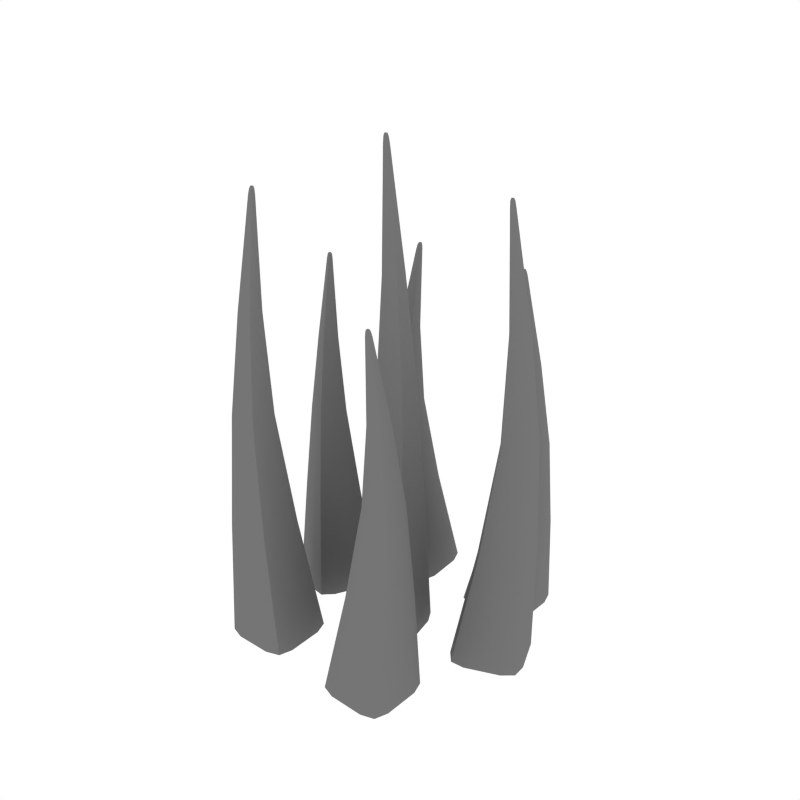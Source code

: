 # Source: Spikes.blend  (saved by Blender 2.79.0; exported with 4.5.12 LTS)
import bpy
from mathutils import Matrix  # noqa: F401  (used for matrix-valued properties, if any)

bpy.ops.wm.read_factory_settings(use_empty=True)
scene = bpy.context.scene
scene.name = 'Scene'

# ---- collections
col_collection_1 = bpy.data.collections.new('Collection 1'); scene.collection.children.link(col_collection_1)

# ---- materials (node trees are filled in below, after node groups)
mat_metal = bpy.data.materials.new('Metal')
mat_metal.alpha_threshold = 0.0
mat_metal.diffuse_color = (0.1789, 0.1789, 0.1789, 1.0)
mat_metal.roughness = 0.5

# ---- node groups
ng_auto_smooth = bpy.data.node_groups.new('Auto Smooth', 'GeometryNodeTree')
_s = ng_auto_smooth.interface.new_socket(name='Geometry', in_out='OUTPUT', socket_type='NodeSocketGeometry')
_s = ng_auto_smooth.interface.new_socket(name='Geometry', in_out='INPUT', socket_type='NodeSocketGeometry')
_s = ng_auto_smooth.interface.new_socket(name='Angle', in_out='INPUT', socket_type='NodeSocketFloat')
_s.subtype = 'ANGLE'
_s.min_value = 0.0
_s.max_value = 3.142
ng_auto_smooth.is_modifier = True
_N = ng_auto_smooth.nodes; _L = ng_auto_smooth.links
n0 = _N.new('NodeGroupOutput'); n0.name = 'Group Output'; n0.location = (480, -100)
n1 = _N.new('NodeGroupInput'); n1.name = 'Group Input'; n1.location = (-420, -300)
n2 = _N.new('NodeGroupInput'); n2.name = 'Group Input.001'; n2.location = (-60, -100)
n3 = _N.new('GeometryNodeSetShadeSmooth'); n3.name = 'Set Shade Smooth'; n3.location = (120, -100)
n3.domain = 'EDGE'
n4 = _N.new('GeometryNodeSetShadeSmooth'); n4.name = 'Set Shade Smooth.001'; n4.location = (300, -100)
n5 = _N.new('GeometryNodeInputMeshEdgeAngle'); n5.name = 'Edge Angle'; n5.location = (-420, -220)
n6 = _N.new('GeometryNodeInputEdgeSmooth'); n6.name = 'Is Edge Smooth'; n6.location = (-60, -160)
n7 = _N.new('GeometryNodeInputShadeSmooth'); n7.name = 'Is Face Smooth'; n7.location = (-240, -340)
n8 = _N.new('FunctionNodeBooleanMath'); n8.name = 'Boolean Math'; n8.location = (-60, -220)
n9 = _N.new('FunctionNodeCompare'); n9.name = 'Compare'; n9.location = (-240, -180)
n9.operation = 'LESS_EQUAL'
_L.new(n5.outputs[0], n9.inputs[0])
_L.new(n4.outputs[0], n0.inputs[0])
_L.new(n1.outputs[1], n9.inputs[1])
_L.new(n9.outputs[0], n8.inputs[0])
_L.new(n7.outputs[0], n8.inputs[1])
_L.new(n2.outputs[0], n3.inputs[0])
_L.new(n6.outputs[0], n3.inputs[1])
_L.new(n3.outputs[0], n4.inputs[0])
_L.new(n8.outputs[0], n3.inputs[2])
n0.is_active_output = True

# ---- material node trees

# ---- world
world_world = bpy.data.worlds.new('World'); scene.world = world_world
world_world.color = (1.0, 1.0, 1.0)
world_world.use_sun_shadow = False
world_world.sun_shadow_jitter_overblur = 0.0
world_world.cycles.sampling_method = 'NONE'
world_world.cycles.sample_map_resolution = 256

# ---- meshes
me_cube_013 = bpy.data.meshes.new('Cube.013')
me_cube_013.from_pydata([(-0.5654, -0.5611, 3.063), (-0.5402, -0.5527, 3.063), (-0.5318, -0.5779, 3.063), (-0.557, -0.5863, 3.063), (-0.6566, -0.6297, 2.327), (-0.5493, -0.5764, 3.12), (-0.7059, -0.7443, 0.8254), (-0.4438, -0.6569, 0.8254), (-0.5312, -0.3948, 0.8254), (-0.6867, -0.5394, 2.327), (-0.5964, -0.5093, 2.327), (-0.5663, -0.5996, 2.327), (-0.7933, -0.4821, 0.8254), (-0.6566, -0.5093, 2.327), (-0.7059, -0.3948, 0.8254), (-0.5312, -0.7443, 0.8254), (-0.5355, -0.5764, 3.12), (-0.5964, -0.6297, 2.327), (-0.5402, -0.5863, 3.063), (-0.557, -0.5527, 3.063), (-0.5355, -0.5626, 3.12), (-0.7933, -0.6569, 0.8254), (-0.5663, -0.5394, 2.327), (-0.6867, -0.5996, 2.327), (-0.4438, -0.4821, 0.8254), (-0.5493, -0.5626, 3.12), (-0.5318, -0.5611, 3.063), (-0.5654, -0.5779, 3.063), (-0.6712, 0.1894, 2.452), (-0.6449, 0.1851, 2.452), (-0.6492, 0.1589, 2.452), (-0.6755, 0.1632, 2.452), (-0.7838, 0.1712, 1.869), (-0.6641, 0.1684, 2.497), (-0.8808, 0.0927, 0.667), (-0.6081, 0.04802, 0.667), (-0.5634, 0.3207, 0.667), (-0.7685, 0.2651, 1.869), (-0.6745, 0.2497, 1.869), (-0.6899, 0.1558, 1.869), (-0.8361, 0.3654, 0.667), (-0.7278, 0.2777, 1.869), (-0.7181, 0.4021, 0.667), (-0.7261, 0.01135, 0.667), (-0.6519, 0.162, 2.497), (-0.7306, 0.1431, 1.869), (-0.6606, 0.1553, 2.452), (-0.6598, 0.1929, 2.452), (-0.6455, 0.1742, 2.497), (-0.9175, 0.2107, 0.667), (-0.6619, 0.209, 1.869), (-0.7965, 0.2118, 1.869), (-0.5268, 0.2027, 0.667), (-0.6577, 0.1806, 2.497), (-0.6414, 0.1738, 2.452), (-0.679, 0.1745, 2.452), (0.4985, 0.7053, 2.452), (0.473, 0.6978, 2.452), (0.4655, 0.7233, 2.452), (0.4909, 0.7308, 2.452), (0.592, 0.7709, 1.869), (0.483, 0.7212, 2.497), (0.645, 0.8838, 0.667), (0.3801, 0.8051, 0.667), (0.4588, 0.5402, 0.667), (0.619, 0.6797, 1.869), (0.5278, 0.6526, 1.869), (0.5007, 0.7438, 1.869), (0.7237, 0.6189, 0.667), (0.588, 0.6506, 1.869), (0.6334, 0.5344, 0.667), (0.4704, 0.8896, 0.667), (0.4692, 0.7216, 2.497), (0.5318, 0.7729, 1.869), (0.4741, 0.7314, 2.452), (0.4898, 0.6972, 2.452), (0.4687, 0.7078, 2.497), (0.7295, 0.7935, 0.667), (0.4987, 0.6836, 1.869), (0.621, 0.7398, 1.869), (0.3743, 0.6304, 0.667), (0.4825, 0.7074, 2.497), (0.4649, 0.7065, 2.452), (0.4991, 0.7222, 2.452), (-0.0006442, -0.004924, 3.34), (0.01205, -0.02828, 3.34), (-0.01131, -0.04097, 3.34), (-0.024, -0.01762, 3.34), (-0.08416, 0.07288, 2.538), (-0.0129, -0.02341, 3.403), (-0.2056, 0.1013, 0.9001), (-0.07365, -0.1414, 0.9001), (0.1691, -0.009495, 0.9001), (-0.0005404, 0.1183, 2.538), (0.0449, 0.0347, 2.538), (-0.03871, -0.01074, 2.538), (0.03719, 0.2333, 0.9001), (0.03436, 0.09396, 2.538), (0.1385, 0.1626, 0.9001), (-0.175, -0.07071, 0.9001), (-0.01048, -0.03699, 3.403), (-0.07361, 0.01362, 2.538), (-0.02106, -0.03417, 3.34), (0.009104, -0.01173, 3.34), (0.003099, -0.03457, 3.403), (-0.1349, 0.2027, 0.9001), (0.02054, -0.0001975, 2.538), (-0.0598, 0.1078, 2.538), (0.09841, -0.1108, 0.9001), (0.0006826, -0.02099, 3.403), (0.005245, -0.03803, 3.34), (-0.0172, -0.007868, 3.34), (0.7494, 0.1809, 3.063), (0.729, 0.1638, 3.063), (0.7119, 0.1841, 3.063), (0.7322, 0.2012, 3.063), (0.8087, 0.2784, 2.327), (0.7288, 0.1892, 3.12), (0.8121, 0.4031, 0.8254), (0.6009, 0.2249, 0.8254), (0.7791, 0.01369, 0.8254), (0.8701, 0.2056, 2.327), (0.7974, 0.1443, 2.327), (0.736, 0.217, 2.327), (0.9903, 0.1919, 0.8254), (0.8533, 0.1665, 2.327), (0.9415, 0.07835, 0.8254), (0.6498, 0.3384, 0.8254), (0.716, 0.1841, 3.12), (0.7528, 0.2561, 2.327), (0.7166, 0.195, 3.063), (0.7447, 0.17, 3.063), (0.7211, 0.1713, 3.12), (0.9257, 0.3542, 0.8254), (0.7583, 0.1611, 2.327), (0.8478, 0.2616, 2.327), (0.6656, 0.06253, 0.8254), (0.7339, 0.1764, 3.12), (0.7181, 0.1685, 3.063), (0.7431, 0.1965, 3.063), (0.3594, -0.5816, 2.452), (0.367, -0.607, 2.452), (0.3415, -0.6146, 2.452), (0.3339, -0.5892, 2.452), (0.2937, -0.4882, 1.869), (0.3436, -0.5971, 2.497), (0.1807, -0.4353, 0.667), (0.2598, -0.7001, 0.667), (0.5246, -0.621, 0.667), (0.3849, -0.461, 1.869), (0.4121, -0.5522, 1.869), (0.3209, -0.5794, 1.869), (0.4455, -0.3563, 0.667), (0.414, -0.492, 1.869), (0.5301, -0.4464, 0.667), (0.1752, -0.61, 0.667), (0.3431, -0.6109, 2.497), (0.2918, -0.5484, 1.869), (0.3334, -0.606, 2.452), (0.3675, -0.5902, 2.452), (0.3569, -0.6114, 2.497), (0.2708, -0.3508, 0.667), (0.3811, -0.5813, 1.869), (0.3247, -0.4591, 1.869), (0.4345, -0.7056, 0.667), (0.3574, -0.5976, 2.497), (0.3583, -0.6152, 2.452), (0.3426, -0.581, 2.452), (-0.3554, 0.7017, 2.452), (-0.3305, 0.7112, 2.452), (-0.3211, 0.6863, 2.452), (-0.346, 0.6769, 2.452), (-0.4438, 0.6295, 1.869), (-0.3387, 0.6871, 2.497), (-0.4884, 0.5131, 0.667), (-0.23, 0.6109, 0.667), (-0.3279, 0.8693, 0.667), (-0.4775, 0.7185, 1.869), (-0.3885, 0.7522, 1.869), (-0.3548, 0.6632, 1.869), (-0.5863, 0.7715, 0.667), (-0.4486, 0.7498, 1.869), (-0.5025, 0.8623, 0.667), (-0.3138, 0.5201, 0.667), (-0.3249, 0.6877, 2.497), (-0.3836, 0.632, 1.869), (-0.3292, 0.6776, 2.452), (-0.3473, 0.7105, 2.452), (-0.3255, 0.7014, 2.497), (-0.5792, 0.5969, 0.667), (-0.3572, 0.7234, 1.869), (-0.4751, 0.6584, 1.869), (-0.237, 0.7855, 0.667), (-0.3393, 0.7009, 2.497), (-0.3218, 0.7031, 2.452), (-0.3547, 0.6849, 2.452), (-0.7877, -0.694, 0.00167), (-0.5633, -0.5842, 3.063), (-0.5568, -0.5623, 3.106), (-0.5339, -0.5842, 3.063), (-0.6632, -0.3206, 0.00167), (-0.5367, -0.5567, 3.106), (-0.5339, -0.5548, 3.063), (-0.2898, -0.445, 0.00167), (-0.5312, -0.5768, 3.106), (-0.5633, -0.5548, 3.063), (-0.4143, -0.8185, 0.00167), (-0.5513, -0.5824, 3.106), (-0.6792, -0.6222, 2.327), (-0.6792, -0.5169, 2.327), (-0.5739, -0.5169, 2.327), (-0.5739, -0.6222, 2.327), (-0.7149, -0.6785, 1.613), (-0.5514, -0.624, 1.613), (-0.6059, -0.4605, 1.613), (-0.7694, -0.515, 1.613), (-0.7715, -0.4166, 0.8254), (-0.4656, -0.4166, 0.8254), (-0.4656, -0.7224, 0.8254), (-0.7715, -0.7224, 0.8254), (-0.6003, -0.5549, 2.85), (-0.5566, -0.5404, 2.85), (-0.542, -0.5841, 2.85), (-0.5857, -0.5987, 2.85), (-0.4143, -0.3206, 0.00167), (-0.5513, -0.5567, 3.106), (-0.6632, -0.8185, 0.00167), (-0.5367, -0.5824, 3.106), (-0.6059, -0.6785, 1.613), (-0.7149, -0.4605, 1.613), (-0.5857, -0.5404, 2.85), (-0.5566, -0.5987, 2.85), (-0.6265, -0.5093, 2.327), (-0.6185, -0.3948, 0.8254), (-0.6185, -0.7443, 0.8254), (-0.5424, -0.5764, 3.12), (-0.6265, -0.6297, 2.327), (-0.5486, -0.5863, 3.063), (-0.5486, -0.5527, 3.063), (-0.7877, -0.445, 0.00167), (-0.5568, -0.5768, 3.106), (-0.2898, -0.694, 0.00167), (-0.5312, -0.5623, 3.106), (-0.5514, -0.515, 1.613), (-0.7694, -0.624, 1.613), (-0.6003, -0.5841, 2.85), (-0.542, -0.5549, 2.85), (-0.5424, -0.5626, 3.12), (-0.5355, -0.5695, 3.12), (-0.7933, -0.5695, 0.8254), (-0.5663, -0.5695, 2.327), (-0.6867, -0.5695, 2.327), (-0.4438, -0.5695, 0.8254), (-0.5493, -0.5695, 3.12), (-0.5318, -0.5695, 3.063), (-0.5654, -0.5695, 3.063), (-0.9298, 0.1753, 0.00167), (-0.6801, 0.168, 2.452), (-0.6641, 0.1844, 2.486), (-0.654, 0.1543, 2.452), (-0.6458, 0.4479, 0.00167), (-0.6437, 0.18, 2.486), (-0.6403, 0.1803, 2.452), (-0.3732, 0.1638, 0.00167), (-0.6482, 0.1596, 2.486), (-0.6664, 0.194, 2.452), (-0.6572, -0.1087, 0.00167), (-0.6685, 0.164, 2.486), (-0.8003, 0.1883, 1.869), (-0.7513, 0.2815, 1.869), (-0.6581, 0.2325, 1.869), (-0.7071, 0.1393, 1.869), (-0.8582, 0.1551, 1.3), (-0.6881, 0.1272, 1.3), (-0.6602, 0.2973, 1.3), (-0.8303, 0.3252, 1.3), (-0.7863, 0.4132, 0.667), (-0.5156, 0.2709, 0.667), (-0.658, 0.0001834, 0.667), (-0.9286, 0.1425, 0.667), (-0.6992, 0.2111, 2.283), (-0.6537, 0.2037, 2.283), (-0.6611, 0.1582, 2.283), (-0.7066, 0.1656, 2.283), (-0.4254, 0.332, 0.00167), (-0.6566, 0.1867, 2.486), (-0.8776, 0.007151, 0.00167), (-0.6557, 0.1573, 2.486), (-0.7617, 0.1044, 1.3), (-0.7567, 0.3481, 1.3), (-0.6795, 0.2172, 2.283), (-0.6808, 0.152, 2.283), (-0.7012, 0.2637, 1.869), (-0.6408, 0.3614, 0.667), (-0.8035, 0.05203, 0.667), (-0.658, 0.1652, 2.497), (-0.7572, 0.1572, 1.869), (-0.668, 0.1593, 2.452), (-0.6524, 0.189, 2.452), (-0.8139, 0.3956, 0.00167), (-0.6709, 0.1715, 2.486), (-0.4891, -0.05651, 0.00167), (-0.6414, 0.1725, 2.486), (-0.6373, 0.2237, 1.3), (-0.8811, 0.2287, 1.3), (-0.7128, 0.1853, 2.283), (-0.6476, 0.184, 2.283), (-0.6516, 0.1774, 2.497), (-0.6487, 0.1681, 2.497), (-0.8768, 0.2881, 0.667), (-0.6759, 0.1824, 1.869), (-0.7825, 0.2384, 1.869), (-0.5674, 0.1254, 0.667), (-0.6609, 0.1745, 2.497), (-0.6453, 0.1663, 2.452), (-0.6751, 0.182, 2.452), (0.7251, 0.8308, 0.00167), (0.4972, 0.7285, 2.452), (0.49, 0.7068, 2.486), (0.4678, 0.7295, 2.452), (0.5883, 0.4617, 0.00167), (0.4697, 0.7019, 2.486), (0.4668, 0.7001, 2.452), (0.2192, 0.5985, 0.00167), (0.4648, 0.7222, 2.486), (0.4962, 0.6991, 2.452), (0.356, 0.9676, 0.00167), (0.4851, 0.727, 2.486), (0.6143, 0.7626, 1.869), (0.6108, 0.6573, 1.869), (0.5055, 0.6608, 1.869), (0.509, 0.7661, 1.869), (0.6519, 0.8177, 1.3), (0.4866, 0.7687, 1.3), (0.5357, 0.6035, 1.3), (0.7009, 0.6525, 1.3), (0.6997, 0.5541, 0.667), (0.394, 0.5642, 0.667), (0.4041, 0.8699, 0.667), (0.7098, 0.8598, 0.667), (0.5332, 0.698, 2.283), (0.489, 0.6849, 2.283), (0.4759, 0.7291, 2.283), (0.5201, 0.7422, 2.283), (0.3395, 0.4699, 0.00167), (0.4842, 0.7014, 2.486), (0.6048, 0.9593, 0.00167), (0.4705, 0.7275, 2.486), (0.5429, 0.8214, 1.3), (0.6446, 0.5998, 1.3), (0.5181, 0.6839, 2.283), (0.4909, 0.7432, 2.283), (0.5579, 0.6516, 1.869), (0.5461, 0.5373, 0.667), (0.5577, 0.8867, 0.667), (0.4761, 0.7214, 2.497), (0.5619, 0.7719, 1.869), (0.4825, 0.7311, 2.452), (0.4814, 0.6975, 2.452), (0.7169, 0.582, 0.00167), (0.4904, 0.7213, 2.486), (0.2274, 0.8473, 0.00167), (0.4643, 0.7076, 2.486), (0.483, 0.6597, 1.3), (0.7045, 0.7615, 1.3), (0.5342, 0.7272, 2.283), (0.4749, 0.7, 2.283), (0.4756, 0.7076, 2.497), (0.469, 0.7147, 2.497), (0.7266, 0.7062, 0.667), (0.4997, 0.7137, 1.869), (0.62, 0.7097, 1.869), (0.3772, 0.7178, 0.667), (0.4827, 0.7143, 2.497), (0.4652, 0.7149, 2.452), (0.4988, 0.7138, 2.452), (-0.1704, 0.1907, 0.001821), (-0.02304, -0.01104, 3.34), (-0.0002533, -0.01358, 3.387), (-0.01788, -0.04001, 3.34), (0.2191, 0.1335, 0.001821), (0.008733, -0.0324, 3.387), (0.01108, -0.03485, 3.34), (0.1619, -0.256, 0.001821), (-0.01009, -0.04138, 3.387), (0.005931, -0.005888, 3.34), (-0.2276, -0.1988, 0.001821), (-0.01907, -0.02256, 3.387), (-0.0807, 0.09642, 2.538), (0.023, 0.1149, 2.538), (0.04145, 0.01116, 2.538), (-0.06225, -0.007286, 2.538), (-0.1424, 0.1217, 1.759), (-0.06014, -0.0297, 1.759), (0.09131, 0.0526, 1.759), (0.009004, 0.204, 1.759), (0.1055, 0.2233, 0.9001), (0.1591, -0.07784, 0.9001), (-0.142, -0.1314, 0.9001), (-0.1956, 0.1697, 0.9001), (-0.0006775, 0.03052, 3.108), (0.02134, -0.009992, 3.108), (-0.01917, -0.03201, 3.108), (-0.04119, 0.008505, 3.108), (0.2627, -0.1116, 0.001821), (0.006184, -0.01807, 3.387), (-0.2712, 0.04632, 0.001821), (-0.01652, -0.03689, 3.387), (-0.1233, 0.01441, 1.759), (0.07221, 0.1599, 1.759), (0.01623, 0.01872, 3.108), (-0.03608, -0.02021, 3.108), (0.03963, 0.06433, 2.538), (0.1538, 0.07653, 0.9001), (-0.1903, 0.01532, 0.9001), (-0.01169, -0.0302, 3.403), (-0.07889, 0.04325, 2.538), (-0.02253, -0.02589, 3.34), (0.01058, -0.02, 3.34), (0.0747, 0.2343, 0.001821), (-0.01458, -0.01613, 3.387), (-0.08321, -0.2996, 0.001821), (0.00424, -0.03883, 3.387), (0.04719, -0.01061, 1.759), (-0.09832, 0.185, 1.759), (-0.02939, 0.02542, 3.108), (0.009539, -0.0269, 3.108), (0.001891, -0.02778, 3.403), (-0.003693, -0.03578, 3.403), (-0.04884, 0.218, 0.9001), (-0.009085, -0.005469, 2.538), (-0.03017, 0.113, 2.538), (0.01238, -0.1261, 0.9001), (-0.006109, -0.0222, 3.403), (-0.003031, -0.0395, 3.34), (-0.00892, -0.006396, 3.34), (0.9067, 0.3866, 0.00167), (0.7389, 0.2016, 3.063), (0.741, 0.1788, 3.106), (0.7115, 0.1907, 3.063), (0.9293, -0.006391, 0.00167), (0.7243, 0.1662, 3.106), (0.7224, 0.1634, 3.063), (0.5363, -0.02892, 0.00167), (0.7118, 0.1828, 3.106), (0.7497, 0.1743, 3.063), (0.5137, 0.3641, 0.00167), (0.7284, 0.1954, 3.106), (0.8325, 0.2797, 2.327), (0.8715, 0.1819, 2.327), (0.7736, 0.1429, 2.327), (0.7346, 0.2408, 2.327), (0.8448, 0.3453, 1.613), (0.7131, 0.2342, 1.613), (0.8242, 0.1024, 1.613), (0.956, 0.2136, 1.613), (0.9943, 0.1229, 0.8254), (0.7101, 0.009732, 0.8254), (0.597, 0.2939, 0.8254), (0.8811, 0.407, 0.8254), (0.7841, 0.1881, 2.85), (0.7488, 0.1583, 2.85), (0.7191, 0.1936, 2.85), (0.7543, 0.2233, 2.85), (0.698, -0.09851, 0.00167), (0.7379, 0.1716, 3.106), (0.745, 0.4562, 0.00167), (0.7149, 0.19, 3.106), (0.7436, 0.305, 1.613), (0.9255, 0.1428, 1.613), (0.7759, 0.1691, 2.85), (0.7273, 0.2125, 2.85), (0.8253, 0.1554, 2.327), (0.8603, 0.04602, 0.8254), (0.731, 0.3707, 0.8254), (0.7224, 0.1866, 3.12), (0.7808, 0.2672, 2.327), (0.7244, 0.1981, 3.063), (0.7369, 0.1669, 3.063), (0.9989, 0.1553, 0.00167), (0.7356, 0.1923, 3.106), (0.4441, 0.2024, 0.00167), (0.7171, 0.1693, 3.106), (0.7534, 0.1329, 1.613), (0.9157, 0.3149, 1.613), (0.7733, 0.2152, 2.85), (0.7299, 0.1665, 2.85), (0.7275, 0.1738, 3.12), (0.7185, 0.1777, 3.12), (0.958, 0.273, 0.8254), (0.7471, 0.1891, 2.327), (0.859, 0.2336, 2.327), (0.6333, 0.1437, 0.8254), (0.7313, 0.1828, 3.12), (0.715, 0.1763, 3.063), (0.7463, 0.1887, 3.063), (0.2336, -0.3552, 0.00167), (0.3362, -0.5829, 2.452), (0.358, -0.5901, 2.486), (0.3353, -0.6123, 2.452), (0.6029, -0.4914, 0.00167), (0.3629, -0.6104, 2.486), (0.3647, -0.6133, 2.452), (0.4667, -0.8607, 0.00167), (0.3426, -0.6153, 2.486), (0.3656, -0.5839, 2.452), (0.09735, -0.7245, 0.00167), (0.3377, -0.595, 2.486), (0.3019, -0.4659, 1.869), (0.4072, -0.4692, 1.869), (0.4039, -0.5745, 1.869), (0.2986, -0.5712, 1.869), (0.2467, -0.4284, 1.3), (0.2961, -0.5936, 1.3), (0.4612, -0.5442, 1.3), (0.4119, -0.3791, 1.3), (0.5103, -0.3802, 0.667), (0.5007, -0.6859, 0.667), (0.195, -0.6762, 0.667), (0.2046, -0.3705, 0.667), (0.3666, -0.5469, 2.283), (0.3798, -0.5911, 2.283), (0.3357, -0.6043, 2.283), (0.3225, -0.5601, 2.283), (0.5951, -0.7402, 0.00167), (0.3633, -0.5958, 2.486), (0.1052, -0.4757, 0.00167), (0.3372, -0.6096, 2.486), (0.2433, -0.5374, 1.3), (0.4646, -0.4353, 1.3), (0.3808, -0.5619, 2.283), (0.3215, -0.5892, 2.283), (0.4131, -0.5221, 1.869), (0.5273, -0.5337, 0.667), (0.178, -0.5227, 0.667), (0.3434, -0.604, 2.497), (0.2927, -0.5183, 1.869), (0.3336, -0.5976, 2.452), (0.3672, -0.5986, 2.452), (0.4824, -0.363, 0.00167), (0.3434, -0.5897, 2.486), (0.2179, -0.8529, 0.00167), (0.3572, -0.6158, 2.486), (0.405, -0.597, 1.3), (0.3029, -0.3756, 1.3), (0.3375, -0.546, 2.283), (0.3648, -0.6052, 2.283), (0.3571, -0.6045, 2.497), (0.35, -0.6111, 2.497), (0.3582, -0.3535, 0.667), (0.351, -0.5804, 1.869), (0.3548, -0.46, 1.869), (0.3471, -0.7029, 0.667), (0.3505, -0.5973, 2.497), (0.3499, -0.6149, 2.452), (0.351, -0.5813, 2.452), (-0.5722, 0.56, 0.00167), (-0.3524, 0.6787, 2.452), (-0.3468, 0.701, 2.486), (-0.323, 0.6799, 2.452), (-0.4628, 0.9382, 0.00167), (-0.3269, 0.7073, 2.486), (-0.3241, 0.7093, 2.452), (-0.08464, 0.8288, 0.00167), (-0.3205, 0.6875, 2.486), (-0.3535, 0.7081, 2.452), (-0.194, 0.4506, 0.00167), (-0.3404, 0.6811, 2.486), (-0.4666, 0.6362, 1.869), (-0.4709, 0.7414, 1.869), (-0.3656, 0.7456, 1.869), (-0.3614, 0.6404, 1.869), (-0.5001, 0.5784, 1.3), (-0.3389, 0.6394, 1.3), (-0.3999, 0.8006, 1.3), (-0.5611, 0.7396, 1.3), (-0.5671, 0.8379, 0.667), (-0.2615, 0.8501, 0.667), (-0.2492, 0.5446, 0.667), (-0.5548, 0.5323, 0.667), (-0.3905, 0.7065, 2.283), (-0.3474, 0.7228, 2.283), (-0.3311, 0.6797, 2.283), (-0.3742, 0.6634, 2.283), (-0.214, 0.9482, 0.00167), (-0.3414, 0.7067, 2.486), (-0.4428, 0.4406, 0.00167), (-0.3259, 0.6817, 2.486), (-0.3912, 0.5828, 1.3), (-0.5088, 0.7963, 1.3), (-0.3765, 0.7217, 2.283), (-0.345, 0.6646, 2.283), (-0.4185, 0.751, 1.869), (-0.4152, 0.8658, 0.667), (-0.4011, 0.5166, 0.667), (-0.3318, 0.6874, 2.497), (-0.4137, 0.6307, 1.869), (-0.3376, 0.6772, 2.452), (-0.3389, 0.7108, 2.452), (-0.5822, 0.8088, 0.00167), (-0.3462, 0.6864, 2.486), (-0.07464, 0.58, 0.00167), (-0.3211, 0.702, 2.486), (-0.3433, 0.7484, 1.3), (-0.5567, 0.6307, 1.3), (-0.3893, 0.6774, 2.283), (-0.3322, 0.7089, 2.283), (-0.3324, 0.7012, 2.497), (-0.3252, 0.6945, 2.497), (-0.5828, 0.6842, 0.667), (-0.356, 0.6933, 1.869), (-0.4763, 0.6885, 1.869), (-0.2335, 0.6982, 0.667), (-0.339, 0.694, 2.497), (-0.3214, 0.6947, 2.452), (-0.355, 0.6933, 2.452), (-0.7566, -0.7874, 0.00167), (-0.5571, -0.5814, 3.095), (-0.7566, -0.3517, 0.00167), (-0.5571, -0.5576, 3.095), (-0.3209, -0.7874, 0.00167), (-0.5333, -0.5814, 3.095), (-0.3209, -0.3517, 0.00167), (-0.5333, -0.5576, 3.095), (-0.7558, -0.6649, 1.613), (-0.7558, -0.4741, 1.613), (-0.565, -0.4741, 1.613), (-0.565, -0.6649, 1.613), (-0.5456, -0.595, 2.85), (-0.5456, -0.544, 2.85), (-0.5967, -0.544, 2.85), (-0.5967, -0.595, 2.85), (-0.5387, -0.3206, 0.00167), (-0.544, -0.5567, 3.106), (-0.5387, -0.8185, 0.00167), (-0.544, -0.5824, 3.106), (-0.6604, -0.6785, 1.613), (-0.6604, -0.4605, 1.613), (-0.5711, -0.5404, 2.85), (-0.5711, -0.5987, 2.85), (-0.7877, -0.5695, 0.00167), (-0.5568, -0.5695, 3.106), (-0.2898, -0.5695, 0.00167), (-0.5312, -0.5695, 3.106), (-0.5514, -0.5695, 1.613), (-0.7694, -0.5695, 1.613), (-0.6003, -0.5695, 2.85), (-0.542, -0.5695, 2.85), (-0.5424, -0.5695, 3.12), (-0.9457, 0.07815, 0.00167), (-0.6733, 0.1676, 2.477), (-0.7429, 0.4638, 0.00167), (-0.6622, 0.1886, 2.477), (-0.5601, -0.1247, 0.00167), (-0.6522, 0.1565, 2.477), (-0.3573, 0.261, 0.00167), (-0.6411, 0.1775, 2.477), (-0.888, 0.1862, 1.3), (-0.7992, 0.355, 1.3), (-0.6304, 0.2662, 1.3), (-0.7192, 0.09738, 1.3), (-0.6695, 0.1502, 2.283), (-0.6457, 0.1953, 2.283), (-0.6909, 0.2191, 2.283), (-0.7146, 0.1739, 2.283), (-0.5356, 0.3899, 0.00167), (-0.6502, 0.1834, 2.486), (-0.7674, -0.0508, 0.00167), (-0.6621, 0.1606, 2.486), (-0.8099, 0.1297, 1.3), (-0.7085, 0.3227, 1.3), (-0.6666, 0.2105, 2.283), (-0.6937, 0.1588, 2.283), (-0.8719, 0.2855, 0.00167), (-0.6675, 0.178, 2.486), (-0.4311, 0.05367, 0.00167), (-0.6448, 0.166, 2.486), (-0.6627, 0.1755, 1.3), (-0.8557, 0.2769, 1.3), (-0.706, 0.1982, 2.283), (-0.6544, 0.1711, 2.283), (-0.6548, 0.1713, 2.497), (0.6971, 0.9251, 0.00167), (0.4909, 0.7259, 2.477), (0.6827, 0.4897, 0.00167), (0.4901, 0.7021, 2.477), (0.2616, 0.9396, 0.00167), (0.4671, 0.7267, 2.477), (0.2472, 0.5041, 0.00167), (0.4663, 0.7029, 2.477), (0.6923, 0.8028, 1.3), (0.6859, 0.6121, 1.3), (0.4953, 0.6184, 1.3), (0.5016, 0.8091, 1.3), (0.4799, 0.7399, 2.283), (0.4782, 0.6889, 2.283), (0.5292, 0.6872, 2.283), (0.5309, 0.7382, 2.283), (0.4639, 0.4658, 0.00167), (0.477, 0.7016, 2.486), (0.4804, 0.9635, 0.00167), (0.4778, 0.7273, 2.486), (0.5974, 0.8196, 1.3), (0.5902, 0.6016, 1.3), (0.5036, 0.6844, 2.283), (0.5055, 0.7427, 2.283), (0.721, 0.7064, 0.00167), (0.4902, 0.714, 2.486), (0.2233, 0.7229, 0.00167), (0.4646, 0.7149, 2.486), (0.4848, 0.7142, 1.3), (0.7027, 0.707, 1.3), (0.5337, 0.7126, 2.283), (0.4754, 0.7145, 2.283), (0.4758, 0.7145, 2.497), (-0.2569, 0.1437, 0.001821), (-0.01918, -0.01667, 3.375), (0.1721, 0.22, 0.001821), (0.004256, -0.0125, 3.375), (-0.1806, -0.2853, 0.001821), (-0.01501, -0.04011, 3.375), (0.2484, -0.209, 0.001821), (0.008426, -0.03594, 3.375), (-0.1362, 0.1644, 1.759), (0.05164, 0.1978, 1.759), (0.08505, 0.009967, 1.759), (-0.1028, -0.02345, 1.759), (-0.03058, -0.03034, 3.108), (0.01967, -0.0214, 3.108), (0.01073, 0.02885, 3.108), (-0.03952, 0.01991, 3.108), (0.2409, 0.01097, 0.001821), (0.007458, -0.02523, 3.387), (-0.2494, -0.07624, 0.001821), (-0.0178, -0.02973, 3.387), (-0.1329, 0.06808, 1.759), (0.08176, 0.1063, 1.759), (0.01879, 0.004365, 3.108), (-0.03864, -0.005851, 3.108), (-0.04786, 0.2125, 0.001821), (-0.007416, -0.01485, 3.387), (0.03936, -0.2778, 0.001821), (-0.002923, -0.04011, 3.387), (-0.006472, -0.02016, 1.759), (-0.04466, 0.1945, 1.759), (-0.01503, 0.02797, 3.108), (-0.004818, -0.02946, 3.108), (-0.004901, -0.02899, 3.403), (0.8433, 0.4618, 0.00167), (0.7341, 0.1967, 3.095), (1.004, 0.05707, 0.00167), (0.7429, 0.1746, 3.095), (0.4385, 0.3006, 0.00167), (0.712, 0.1879, 3.095), (0.5997, -0.1041, 0.00167), (0.7208, 0.1658, 3.095), (0.8879, 0.3478, 1.613), (0.9585, 0.1706, 1.613), (0.7812, 0.09997, 1.613), (0.7106, 0.2772, 1.613), (0.7184, 0.2051, 2.85), (0.7373, 0.1577, 2.85), (0.7847, 0.1766, 2.85), (0.7659, 0.224, 2.85), (0.8136, -0.05245, 0.00167), (0.7311, 0.1689, 3.106), (0.6294, 0.4102, 0.00167), (0.7216, 0.1927, 3.106), (0.7942, 0.3252, 1.613), (0.8749, 0.1226, 1.613), (0.7624, 0.1637, 2.85), (0.7408, 0.2179, 2.85), (0.9528, 0.271, 0.00167), (0.7383, 0.1855, 3.106), (0.4902, 0.08673, 0.00167), (0.7144, 0.176, 3.106), (0.7333, 0.1835, 1.613), (0.9358, 0.2642, 1.613), (0.7787, 0.2016, 2.85), (0.7245, 0.18, 2.85), (0.7249, 0.1802, 3.12), (0.1393, -0.3833, 0.00167), (0.3388, -0.5892, 2.477), (0.5747, -0.3971, 0.00167), (0.3626, -0.59, 2.477), (0.1255, -0.8188, 0.00167), (0.3381, -0.613, 2.477), (0.561, -0.8326, 0.00167), (0.3619, -0.6138, 2.477), (0.2616, -0.388, 1.3), (0.4523, -0.394, 1.3), (0.4463, -0.5847, 1.3), (0.2556, -0.5786, 1.3), (0.3248, -0.6003, 2.283), (0.3759, -0.6019, 2.283), (0.3775, -0.5509, 2.283), (0.3265, -0.5493, 2.283), (0.599, -0.6158, 0.00167), (0.3631, -0.6031, 2.486), (0.1013, -0.6001, 0.00167), (0.3375, -0.6023, 2.486), (0.245, -0.4829, 1.3), (0.4629, -0.4898, 1.3), (0.3803, -0.5765, 2.283), (0.322, -0.5746, 2.283), (0.358, -0.3591, 0.00167), (0.3507, -0.5899, 2.486), (0.3423, -0.8568, 0.00167), (0.3499, -0.6155, 2.486), (0.3505, -0.5953, 1.3), (0.3574, -0.3774, 1.3), (0.3521, -0.5464, 2.283), (0.3502, -0.6047, 2.283), (0.3502, -0.6042, 2.497), (-0.5373, 0.468, 0.00167), (-0.3463, 0.6818, 2.477), (-0.5548, 0.9033, 0.00167), (-0.3472, 0.7056, 2.477), (-0.102, 0.4855, 0.00167), (-0.3225, 0.6827, 2.477), (-0.1195, 0.9208, 0.00167), (-0.3234, 0.7065, 2.477), (-0.5415, 0.5904, 1.3), (-0.5491, 0.781, 1.3), (-0.3585, 0.7887, 1.3), (-0.3509, 0.5981, 1.3), (-0.3343, 0.6686, 2.283), (-0.3363, 0.7196, 2.283), (-0.3873, 0.7176, 2.283), (-0.3853, 0.6666, 2.283), (-0.3384, 0.9432, 0.00167), (-0.3342, 0.707, 2.486), (-0.3184, 0.4456, 0.00167), (-0.3331, 0.6814, 2.486), (-0.4456, 0.5806, 1.3), (-0.4544, 0.7985, 1.3), (-0.362, 0.7223, 2.283), (-0.3596, 0.664, 2.283), (-0.5772, 0.6844, 0.00167), (-0.3465, 0.6937, 2.486), (-0.07964, 0.7044, 0.00167), (-0.3208, 0.6947, 2.486), (-0.3411, 0.6939, 1.3), (-0.5589, 0.6851, 1.3), (-0.3899, 0.6919, 2.283), (-0.3316, 0.6943, 2.283), (-0.3321, 0.6943, 2.497)], [], [(0, 220, 646, 255), (0, 255, 641, 198), (0, 198, 619, 205), (0, 205, 630, 220), (1, 221, 638, 238), (1, 238, 633, 201), (1, 201, 623, 202), (1, 202, 629, 221), (2, 222, 647, 254), (2, 254, 643, 204), (2, 204, 621, 199), (2, 199, 628, 222), (3, 223, 639, 237), (3, 237, 635, 207), (3, 207, 617, 197), (3, 197, 631, 223), (4, 212, 636, 236), (4, 236, 639, 223), (4, 223, 631, 208), (4, 208, 624, 212), (5, 235, 648, 253), (5, 253, 641, 240), (5, 240, 617, 207), (5, 207, 635, 235), (6, 226, 634, 234), (6, 234, 636, 212), (6, 212, 624, 219), (6, 219, 616, 226), (7, 241, 642, 252), (7, 252, 644, 213), (7, 213, 627, 218), (7, 218, 620, 241), (8, 224, 632, 233), (8, 233, 637, 214), (8, 214, 626, 217), (8, 217, 622, 224), (9, 215, 645, 251), (9, 251, 646, 220), (9, 220, 630, 209), (9, 209, 625, 215), (10, 214, 637, 232), (10, 232, 638, 221), (10, 221, 629, 210), (10, 210, 626, 214), (11, 213, 644, 250), (11, 250, 647, 222), (11, 222, 628, 211), (11, 211, 627, 213), (12, 239, 640, 249), (12, 249, 645, 215), (12, 215, 625, 216), (12, 216, 618, 239), (13, 229, 625, 209), (13, 209, 630, 230), (13, 230, 638, 232), (13, 232, 637, 229), (14, 200, 618, 216), (14, 216, 625, 229), (14, 229, 637, 233), (14, 233, 632, 200), (15, 206, 620, 218), (15, 218, 627, 228), (15, 228, 636, 234), (15, 234, 634, 206), (16, 204, 643, 248), (16, 248, 648, 235), (16, 235, 635, 227), (16, 227, 621, 204), (17, 228, 627, 211), (17, 211, 628, 231), (17, 231, 639, 236), (17, 236, 636, 228), (18, 231, 628, 199), (18, 199, 621, 227), (18, 227, 635, 237), (18, 237, 639, 231), (19, 230, 630, 205), (19, 205, 619, 225), (19, 225, 633, 238), (19, 238, 638, 230), (20, 242, 623, 201), (20, 201, 633, 247), (20, 247, 648, 248), (20, 248, 643, 242), (21, 196, 616, 219), (21, 219, 624, 244), (21, 244, 645, 249), (21, 249, 640, 196), (22, 243, 626, 210), (22, 210, 629, 246), (22, 246, 647, 250), (22, 250, 644, 243), (23, 244, 624, 208), (23, 208, 631, 245), (23, 245, 646, 251), (23, 251, 645, 244), (24, 203, 622, 217), (24, 217, 626, 243), (24, 243, 644, 252), (24, 252, 642, 203), (25, 247, 633, 225), (25, 225, 619, 198), (25, 198, 641, 253), (25, 253, 648, 247), (26, 246, 629, 202), (26, 202, 623, 242), (26, 242, 643, 254), (26, 254, 647, 246), (27, 245, 631, 197), (27, 197, 617, 240), (27, 240, 641, 255), (27, 255, 646, 245), (28, 280, 679, 315), (28, 315, 674, 258), (28, 258, 652, 265), (28, 265, 663, 280), (29, 281, 671, 298), (29, 298, 666, 261), (29, 261, 656, 262), (29, 262, 662, 281), (30, 282, 680, 314), (30, 314, 676, 264), (30, 264, 654, 259), (30, 259, 661, 282), (31, 283, 672, 297), (31, 297, 668, 267), (31, 267, 650, 257), (31, 257, 664, 283), (32, 272, 669, 296), (32, 296, 672, 283), (32, 283, 664, 268), (32, 268, 657, 272), (33, 295, 681, 313), (33, 313, 674, 300), (33, 300, 650, 267), (33, 267, 668, 295), (34, 286, 667, 294), (34, 294, 669, 272), (34, 272, 657, 279), (34, 279, 649, 286), (35, 301, 675, 312), (35, 312, 677, 273), (35, 273, 660, 278), (35, 278, 653, 301), (36, 284, 665, 293), (36, 293, 670, 274), (36, 274, 659, 277), (36, 277, 655, 284), (37, 275, 678, 311), (37, 311, 679, 280), (37, 280, 663, 269), (37, 269, 658, 275), (38, 274, 670, 292), (38, 292, 671, 281), (38, 281, 662, 270), (38, 270, 659, 274), (39, 273, 677, 310), (39, 310, 680, 282), (39, 282, 661, 271), (39, 271, 660, 273), (40, 299, 673, 309), (40, 309, 678, 275), (40, 275, 658, 276), (40, 276, 651, 299), (41, 289, 658, 269), (41, 269, 663, 290), (41, 290, 671, 292), (41, 292, 670, 289), (42, 260, 651, 276), (42, 276, 658, 289), (42, 289, 670, 293), (42, 293, 665, 260), (43, 266, 653, 278), (43, 278, 660, 288), (43, 288, 669, 294), (43, 294, 667, 266), (44, 264, 676, 308), (44, 308, 681, 295), (44, 295, 668, 287), (44, 287, 654, 264), (45, 288, 660, 271), (45, 271, 661, 291), (45, 291, 672, 296), (45, 296, 669, 288), (46, 291, 661, 259), (46, 259, 654, 287), (46, 287, 668, 297), (46, 297, 672, 291), (47, 290, 663, 265), (47, 265, 652, 285), (47, 285, 666, 298), (47, 298, 671, 290), (48, 302, 656, 261), (48, 261, 666, 307), (48, 307, 681, 308), (48, 308, 676, 302), (49, 256, 649, 279), (49, 279, 657, 304), (49, 304, 678, 309), (49, 309, 673, 256), (50, 303, 659, 270), (50, 270, 662, 306), (50, 306, 680, 310), (50, 310, 677, 303), (51, 304, 657, 268), (51, 268, 664, 305), (51, 305, 679, 311), (51, 311, 678, 304), (52, 263, 655, 277), (52, 277, 659, 303), (52, 303, 677, 312), (52, 312, 675, 263), (53, 307, 666, 285), (53, 285, 652, 258), (53, 258, 674, 313), (53, 313, 681, 307), (54, 306, 662, 262), (54, 262, 656, 302), (54, 302, 676, 314), (54, 314, 680, 306), (55, 305, 664, 257), (55, 257, 650, 300), (55, 300, 674, 315), (55, 315, 679, 305), (56, 340, 712, 375), (56, 375, 707, 318), (56, 318, 685, 325), (56, 325, 696, 340), (57, 341, 704, 358), (57, 358, 699, 321), (57, 321, 689, 322), (57, 322, 695, 341), (58, 342, 713, 374), (58, 374, 709, 324), (58, 324, 687, 319), (58, 319, 694, 342), (59, 343, 705, 357), (59, 357, 701, 327), (59, 327, 683, 317), (59, 317, 697, 343), (60, 332, 702, 356), (60, 356, 705, 343), (60, 343, 697, 328), (60, 328, 690, 332), (61, 355, 714, 373), (61, 373, 707, 360), (61, 360, 683, 327), (61, 327, 701, 355), (62, 346, 700, 354), (62, 354, 702, 332), (62, 332, 690, 339), (62, 339, 682, 346), (63, 361, 708, 372), (63, 372, 710, 333), (63, 333, 693, 338), (63, 338, 686, 361), (64, 344, 698, 353), (64, 353, 703, 334), (64, 334, 692, 337), (64, 337, 688, 344), (65, 335, 711, 371), (65, 371, 712, 340), (65, 340, 696, 329), (65, 329, 691, 335), (66, 334, 703, 352), (66, 352, 704, 341), (66, 341, 695, 330), (66, 330, 692, 334), (67, 333, 710, 370), (67, 370, 713, 342), (67, 342, 694, 331), (67, 331, 693, 333), (68, 359, 706, 369), (68, 369, 711, 335), (68, 335, 691, 336), (68, 336, 684, 359), (69, 349, 691, 329), (69, 329, 696, 350), (69, 350, 704, 352), (69, 352, 703, 349), (70, 320, 684, 336), (70, 336, 691, 349), (70, 349, 703, 353), (70, 353, 698, 320), (71, 326, 686, 338), (71, 338, 693, 348), (71, 348, 702, 354), (71, 354, 700, 326), (72, 324, 709, 368), (72, 368, 714, 355), (72, 355, 701, 347), (72, 347, 687, 324), (73, 348, 693, 331), (73, 331, 694, 351), (73, 351, 705, 356), (73, 356, 702, 348), (74, 351, 694, 319), (74, 319, 687, 347), (74, 347, 701, 357), (74, 357, 705, 351), (75, 350, 696, 325), (75, 325, 685, 345), (75, 345, 699, 358), (75, 358, 704, 350), (76, 362, 689, 321), (76, 321, 699, 367), (76, 367, 714, 368), (76, 368, 709, 362), (77, 316, 682, 339), (77, 339, 690, 364), (77, 364, 711, 369), (77, 369, 706, 316), (78, 363, 692, 330), (78, 330, 695, 366), (78, 366, 713, 370), (78, 370, 710, 363), (79, 364, 690, 328), (79, 328, 697, 365), (79, 365, 712, 371), (79, 371, 711, 364), (80, 323, 688, 337), (80, 337, 692, 363), (80, 363, 710, 372), (80, 372, 708, 323), (81, 367, 699, 345), (81, 345, 685, 318), (81, 318, 707, 373), (81, 373, 714, 367), (82, 366, 695, 322), (82, 322, 689, 362), (82, 362, 709, 374), (82, 374, 713, 366), (83, 365, 697, 317), (83, 317, 683, 360), (83, 360, 707, 375), (83, 375, 712, 365), (84, 400, 745, 435), (84, 435, 740, 378), (84, 378, 718, 385), (84, 385, 729, 400), (85, 401, 737, 418), (85, 418, 732, 381), (85, 381, 722, 382), (85, 382, 728, 401), (86, 402, 746, 434), (86, 434, 742, 384), (86, 384, 720, 379), (86, 379, 727, 402), (87, 403, 738, 417), (87, 417, 734, 387), (87, 387, 716, 377), (87, 377, 730, 403), (88, 392, 735, 416), (88, 416, 738, 403), (88, 403, 730, 388), (88, 388, 723, 392), (89, 415, 747, 433), (89, 433, 740, 420), (89, 420, 716, 387), (89, 387, 734, 415), (90, 406, 733, 414), (90, 414, 735, 392), (90, 392, 723, 399), (90, 399, 715, 406), (91, 421, 741, 432), (91, 432, 743, 393), (91, 393, 726, 398), (91, 398, 719, 421), (92, 404, 731, 413), (92, 413, 736, 394), (92, 394, 725, 397), (92, 397, 721, 404), (93, 395, 744, 431), (93, 431, 745, 400), (93, 400, 729, 389), (93, 389, 724, 395), (94, 394, 736, 412), (94, 412, 737, 401), (94, 401, 728, 390), (94, 390, 725, 394), (95, 393, 743, 430), (95, 430, 746, 402), (95, 402, 727, 391), (95, 391, 726, 393), (96, 419, 739, 429), (96, 429, 744, 395), (96, 395, 724, 396), (96, 396, 717, 419), (97, 409, 724, 389), (97, 389, 729, 410), (97, 410, 737, 412), (97, 412, 736, 409), (98, 380, 717, 396), (98, 396, 724, 409), (98, 409, 736, 413), (98, 413, 731, 380), (99, 386, 719, 398), (99, 398, 726, 408), (99, 408, 735, 414), (99, 414, 733, 386), (100, 384, 742, 428), (100, 428, 747, 415), (100, 415, 734, 407), (100, 407, 720, 384), (101, 408, 726, 391), (101, 391, 727, 411), (101, 411, 738, 416), (101, 416, 735, 408), (102, 411, 727, 379), (102, 379, 720, 407), (102, 407, 734, 417), (102, 417, 738, 411), (103, 410, 729, 385), (103, 385, 718, 405), (103, 405, 732, 418), (103, 418, 737, 410), (104, 422, 722, 381), (104, 381, 732, 427), (104, 427, 747, 428), (104, 428, 742, 422), (105, 376, 715, 399), (105, 399, 723, 424), (105, 424, 744, 429), (105, 429, 739, 376), (106, 423, 725, 390), (106, 390, 728, 426), (106, 426, 746, 430), (106, 430, 743, 423), (107, 424, 723, 388), (107, 388, 730, 425), (107, 425, 745, 431), (107, 431, 744, 424), (108, 383, 721, 397), (108, 397, 725, 423), (108, 423, 743, 432), (108, 432, 741, 383), (109, 427, 732, 405), (109, 405, 718, 378), (109, 378, 740, 433), (109, 433, 747, 427), (110, 426, 728, 382), (110, 382, 722, 422), (110, 422, 742, 434), (110, 434, 746, 426), (111, 425, 730, 377), (111, 377, 716, 420), (111, 420, 740, 435), (111, 435, 745, 425), (112, 460, 778, 495), (112, 495, 773, 438), (112, 438, 751, 445), (112, 445, 762, 460), (113, 461, 770, 478), (113, 478, 765, 441), (113, 441, 755, 442), (113, 442, 761, 461), (114, 462, 779, 494), (114, 494, 775, 444), (114, 444, 753, 439), (114, 439, 760, 462), (115, 463, 771, 477), (115, 477, 767, 447), (115, 447, 749, 437), (115, 437, 763, 463), (116, 452, 768, 476), (116, 476, 771, 463), (116, 463, 763, 448), (116, 448, 756, 452), (117, 475, 780, 493), (117, 493, 773, 480), (117, 480, 749, 447), (117, 447, 767, 475), (118, 466, 766, 474), (118, 474, 768, 452), (118, 452, 756, 459), (118, 459, 748, 466), (119, 481, 774, 492), (119, 492, 776, 453), (119, 453, 759, 458), (119, 458, 752, 481), (120, 464, 764, 473), (120, 473, 769, 454), (120, 454, 758, 457), (120, 457, 754, 464), (121, 455, 777, 491), (121, 491, 778, 460), (121, 460, 762, 449), (121, 449, 757, 455), (122, 454, 769, 472), (122, 472, 770, 461), (122, 461, 761, 450), (122, 450, 758, 454), (123, 453, 776, 490), (123, 490, 779, 462), (123, 462, 760, 451), (123, 451, 759, 453), (124, 479, 772, 489), (124, 489, 777, 455), (124, 455, 757, 456), (124, 456, 750, 479), (125, 469, 757, 449), (125, 449, 762, 470), (125, 470, 770, 472), (125, 472, 769, 469), (126, 440, 750, 456), (126, 456, 757, 469), (126, 469, 769, 473), (126, 473, 764, 440), (127, 446, 752, 458), (127, 458, 759, 468), (127, 468, 768, 474), (127, 474, 766, 446), (128, 444, 775, 488), (128, 488, 780, 475), (128, 475, 767, 467), (128, 467, 753, 444), (129, 468, 759, 451), (129, 451, 760, 471), (129, 471, 771, 476), (129, 476, 768, 468), (130, 471, 760, 439), (130, 439, 753, 467), (130, 467, 767, 477), (130, 477, 771, 471), (131, 470, 762, 445), (131, 445, 751, 465), (131, 465, 765, 478), (131, 478, 770, 470), (132, 482, 755, 441), (132, 441, 765, 487), (132, 487, 780, 488), (132, 488, 775, 482), (133, 436, 748, 459), (133, 459, 756, 484), (133, 484, 777, 489), (133, 489, 772, 436), (134, 483, 758, 450), (134, 450, 761, 486), (134, 486, 779, 490), (134, 490, 776, 483), (135, 484, 756, 448), (135, 448, 763, 485), (135, 485, 778, 491), (135, 491, 777, 484), (136, 443, 754, 457), (136, 457, 758, 483), (136, 483, 776, 492), (136, 492, 774, 443), (137, 487, 765, 465), (137, 465, 751, 438), (137, 438, 773, 493), (137, 493, 780, 487), (138, 486, 761, 442), (138, 442, 755, 482), (138, 482, 775, 494), (138, 494, 779, 486), (139, 485, 763, 437), (139, 437, 749, 480), (139, 480, 773, 495), (139, 495, 778, 485), (140, 520, 811, 555), (140, 555, 806, 498), (140, 498, 784, 505), (140, 505, 795, 520), (141, 521, 803, 538), (141, 538, 798, 501), (141, 501, 788, 502), (141, 502, 794, 521), (142, 522, 812, 554), (142, 554, 808, 504), (142, 504, 786, 499), (142, 499, 793, 522), (143, 523, 804, 537), (143, 537, 800, 507), (143, 507, 782, 497), (143, 497, 796, 523), (144, 512, 801, 536), (144, 536, 804, 523), (144, 523, 796, 508), (144, 508, 789, 512), (145, 535, 813, 553), (145, 553, 806, 540), (145, 540, 782, 507), (145, 507, 800, 535), (146, 526, 799, 534), (146, 534, 801, 512), (146, 512, 789, 519), (146, 519, 781, 526), (147, 541, 807, 552), (147, 552, 809, 513), (147, 513, 792, 518), (147, 518, 785, 541), (148, 524, 797, 533), (148, 533, 802, 514), (148, 514, 791, 517), (148, 517, 787, 524), (149, 515, 810, 551), (149, 551, 811, 520), (149, 520, 795, 509), (149, 509, 790, 515), (150, 514, 802, 532), (150, 532, 803, 521), (150, 521, 794, 510), (150, 510, 791, 514), (151, 513, 809, 550), (151, 550, 812, 522), (151, 522, 793, 511), (151, 511, 792, 513), (152, 539, 805, 549), (152, 549, 810, 515), (152, 515, 790, 516), (152, 516, 783, 539), (153, 529, 790, 509), (153, 509, 795, 530), (153, 530, 803, 532), (153, 532, 802, 529), (154, 500, 783, 516), (154, 516, 790, 529), (154, 529, 802, 533), (154, 533, 797, 500), (155, 506, 785, 518), (155, 518, 792, 528), (155, 528, 801, 534), (155, 534, 799, 506), (156, 504, 808, 548), (156, 548, 813, 535), (156, 535, 800, 527), (156, 527, 786, 504), (157, 528, 792, 511), (157, 511, 793, 531), (157, 531, 804, 536), (157, 536, 801, 528), (158, 531, 793, 499), (158, 499, 786, 527), (158, 527, 800, 537), (158, 537, 804, 531), (159, 530, 795, 505), (159, 505, 784, 525), (159, 525, 798, 538), (159, 538, 803, 530), (160, 542, 788, 501), (160, 501, 798, 547), (160, 547, 813, 548), (160, 548, 808, 542), (161, 496, 781, 519), (161, 519, 789, 544), (161, 544, 810, 549), (161, 549, 805, 496), (162, 543, 791, 510), (162, 510, 794, 546), (162, 546, 812, 550), (162, 550, 809, 543), (163, 544, 789, 508), (163, 508, 796, 545), (163, 545, 811, 551), (163, 551, 810, 544), (164, 503, 787, 517), (164, 517, 791, 543), (164, 543, 809, 552), (164, 552, 807, 503), (165, 547, 798, 525), (165, 525, 784, 498), (165, 498, 806, 553), (165, 553, 813, 547), (166, 546, 794, 502), (166, 502, 788, 542), (166, 542, 808, 554), (166, 554, 812, 546), (167, 545, 796, 497), (167, 497, 782, 540), (167, 540, 806, 555), (167, 555, 811, 545), (168, 580, 844, 615), (168, 615, 839, 558), (168, 558, 817, 565), (168, 565, 828, 580), (169, 581, 836, 598), (169, 598, 831, 561), (169, 561, 821, 562), (169, 562, 827, 581), (170, 582, 845, 614), (170, 614, 841, 564), (170, 564, 819, 559), (170, 559, 826, 582), (171, 583, 837, 597), (171, 597, 833, 567), (171, 567, 815, 557), (171, 557, 829, 583), (172, 572, 834, 596), (172, 596, 837, 583), (172, 583, 829, 568), (172, 568, 822, 572), (173, 595, 846, 613), (173, 613, 839, 600), (173, 600, 815, 567), (173, 567, 833, 595), (174, 586, 832, 594), (174, 594, 834, 572), (174, 572, 822, 579), (174, 579, 814, 586), (175, 601, 840, 612), (175, 612, 842, 573), (175, 573, 825, 578), (175, 578, 818, 601), (176, 584, 830, 593), (176, 593, 835, 574), (176, 574, 824, 577), (176, 577, 820, 584), (177, 575, 843, 611), (177, 611, 844, 580), (177, 580, 828, 569), (177, 569, 823, 575), (178, 574, 835, 592), (178, 592, 836, 581), (178, 581, 827, 570), (178, 570, 824, 574), (179, 573, 842, 610), (179, 610, 845, 582), (179, 582, 826, 571), (179, 571, 825, 573), (180, 599, 838, 609), (180, 609, 843, 575), (180, 575, 823, 576), (180, 576, 816, 599), (181, 589, 823, 569), (181, 569, 828, 590), (181, 590, 836, 592), (181, 592, 835, 589), (182, 560, 816, 576), (182, 576, 823, 589), (182, 589, 835, 593), (182, 593, 830, 560), (183, 566, 818, 578), (183, 578, 825, 588), (183, 588, 834, 594), (183, 594, 832, 566), (184, 564, 841, 608), (184, 608, 846, 595), (184, 595, 833, 587), (184, 587, 819, 564), (185, 588, 825, 571), (185, 571, 826, 591), (185, 591, 837, 596), (185, 596, 834, 588), (186, 591, 826, 559), (186, 559, 819, 587), (186, 587, 833, 597), (186, 597, 837, 591), (187, 590, 828, 565), (187, 565, 817, 585), (187, 585, 831, 598), (187, 598, 836, 590), (188, 602, 821, 561), (188, 561, 831, 607), (188, 607, 846, 608), (188, 608, 841, 602), (189, 556, 814, 579), (189, 579, 822, 604), (189, 604, 843, 609), (189, 609, 838, 556), (190, 603, 824, 570), (190, 570, 827, 606), (190, 606, 845, 610), (190, 610, 842, 603), (191, 604, 822, 568), (191, 568, 829, 605), (191, 605, 844, 611), (191, 611, 843, 604), (192, 563, 820, 577), (192, 577, 824, 603), (192, 603, 842, 612), (192, 612, 840, 563), (193, 607, 831, 585), (193, 585, 817, 558), (193, 558, 839, 613), (193, 613, 846, 607), (194, 606, 827, 562), (194, 562, 821, 602), (194, 602, 841, 614), (194, 614, 845, 606), (195, 605, 829, 557), (195, 557, 815, 600), (195, 600, 839, 615), (195, 615, 844, 605)])
me_cube_013.polygons.foreach_set('use_smooth', [True] * 784)
me_cube_013.materials.append(mat_metal)
me_cube_013.use_remesh_preserve_volume = False
me_cube_013.use_remesh_preserve_attributes = False
me_cube_013.use_mirror_vertex_groups = False
me_cube_013.update()

# ---- objects
ob_spikes = bpy.data.objects.new('Spikes', me_cube_013)

# ---- transforms, parenting, visibility, modifiers, constraints
ob_spikes.location = (0.0, 0.0, 0.0)
ob_spikes.lineart.crease_threshold = 0.0
_m = ob_spikes.modifiers.new('Auto Smooth', 'NODES')
_m.node_group = ng_auto_smooth
_gi = [s.identifier for s in ng_auto_smooth.interface.items_tree if s.item_type == 'SOCKET' and s.in_out == 'INPUT']
_m[_gi[1]] = 0.5236  # Angle

# ---- collection membership
col_collection_1.objects.link(ob_spikes)

# ---- scene / render settings (as saved in the file)
scene.frame_start = 1; scene.frame_end = 250; scene.frame_set(0)
scene.render.engine = 'CYCLES'
scene.render.resolution_x = 1000
scene.render.resolution_y = 1000
scene.render.dither_intensity = 0.0
scene.cycles.samples = 200
scene.cycles.sampling_pattern = 'TABULATED_SOBOL'
scene.cycles.light_sampling_threshold = 0.0
scene.cycles.use_adaptive_sampling = False
scene.cycles.use_light_tree = False
scene.cycles.caustics_reflective = False
scene.cycles.caustics_refractive = False
scene.cycles.blur_glossy = 0.0
scene.cycles.max_bounces = 2
scene.cycles.pixel_filter_type = 'GAUSSIAN'
scene.cycles.sample_clamp_indirect = 0.0
scene.view_settings.view_transform = 'Standard'
bpy.context.view_layer.update()

# ---- added for rendering (the .blend has no active camera): camera
cam_auto = bpy.data.cameras.new('AutoCamera')
cam_auto.lens = 50.0
cam_auto.sensor_width = 36.0
cam_auto.clip_end = 1000.0
ob_auto_camera = bpy.data.objects.new('AutoCamera', cam_auto)
scene.collection.objects.link(ob_auto_camera)
ob_auto_camera.location = (4.03205, -4.74976, 4.9045)
ob_auto_camera.rotation_euler = (1.09748, -7.21219e-08, 0.694738)
scene.camera = ob_auto_camera
bpy.context.view_layer.update()
